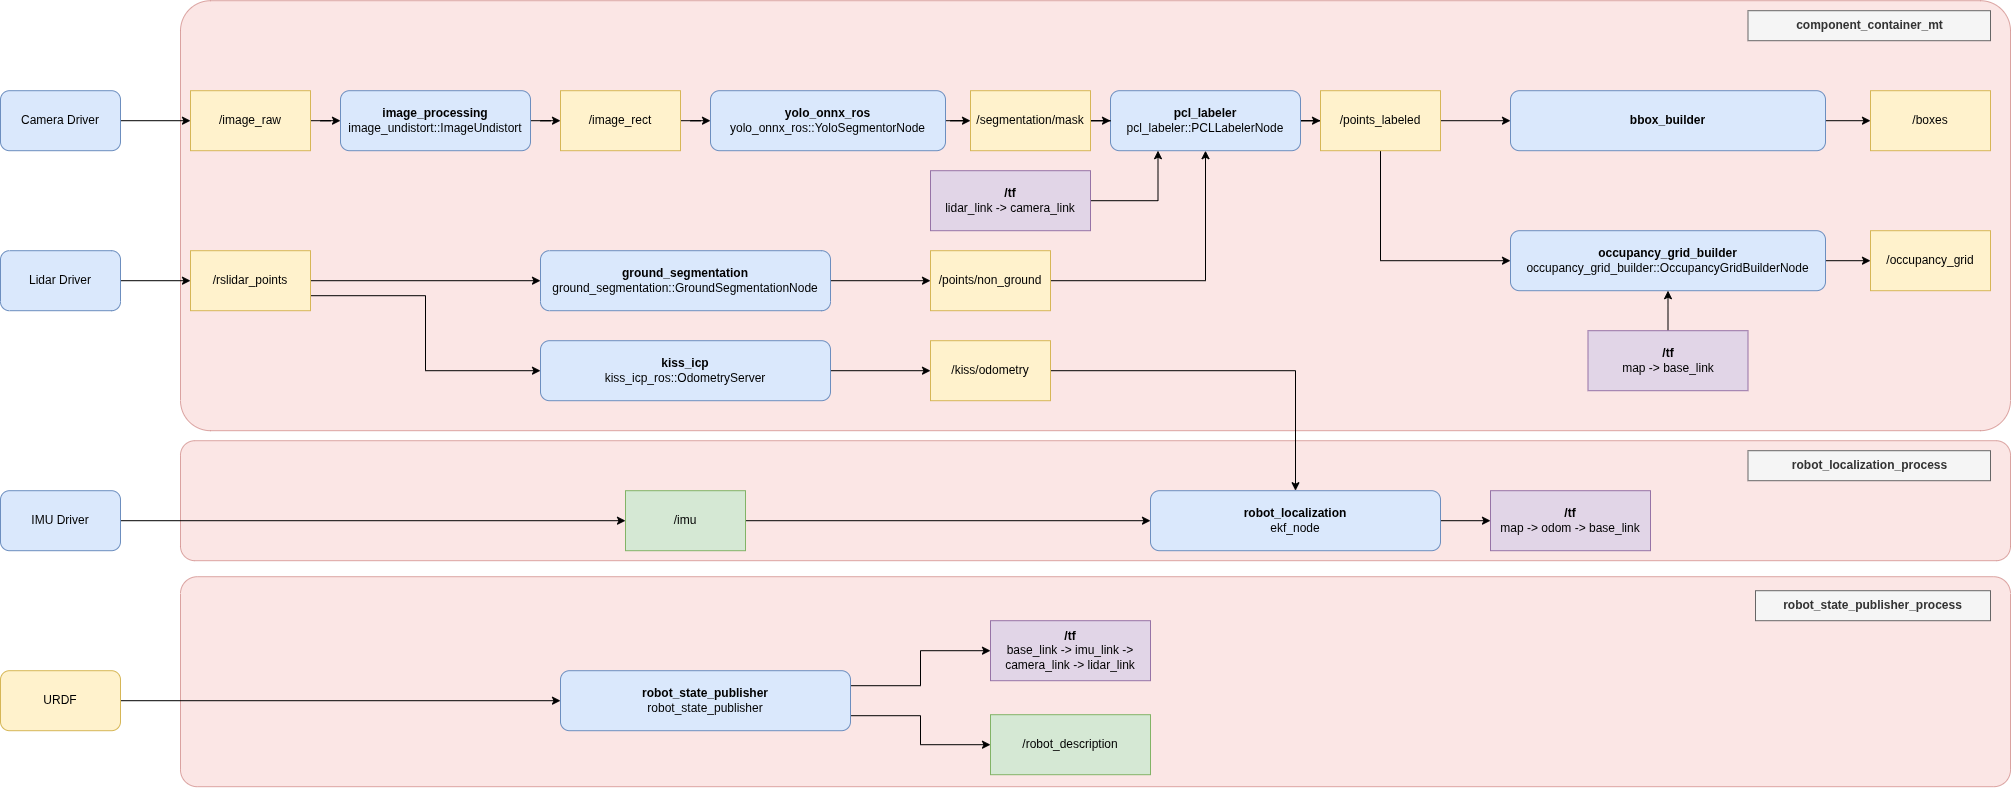

The diagram above was exported from draw.io. Its source (the exported page's mxGraphModel, read from the mxfile embedded in the PNG):
<mxGraphModel dx="2897" dy="1322" grid="1" gridSize="10" guides="1" tooltips="1" connect="1" arrows="1" fold="1" page="1" pageScale="1" pageWidth="850" pageHeight="1100" math="0" shadow="0">
  <root>
    <mxCell id="0" />
    <mxCell id="1" parent="0" />
    <mxCell id="ahMLjZ-u8Th2rpz1YSor-100" parent="1" style="rounded=1;whiteSpace=wrap;html=1;fillColor=#f8cecc;strokeColor=#b85450;opacity=50;arcSize=8;" value="" vertex="1">
      <mxGeometry height="210" width="1830" x="-170" y="1086" as="geometry" />
    </mxCell>
    <mxCell id="ahMLjZ-u8Th2rpz1YSor-96" parent="1" style="rounded=1;whiteSpace=wrap;html=1;fillColor=#f8cecc;strokeColor=#b85450;opacity=50;arcSize=12;" value="" vertex="1">
      <mxGeometry height="120" width="1830" x="-170" y="950" as="geometry" />
    </mxCell>
    <mxCell id="ahMLjZ-u8Th2rpz1YSor-71" parent="1" style="rounded=1;whiteSpace=wrap;html=1;fillColor=#f8cecc;strokeColor=#b85450;opacity=50;arcSize=7;" value="" vertex="1">
      <mxGeometry height="430" width="1830" x="-170" y="510" as="geometry" />
    </mxCell>
    <mxCell id="ahMLjZ-u8Th2rpz1YSor-59" edge="1" parent="1" source="ahMLjZ-u8Th2rpz1YSor-2" style="edgeStyle=orthogonalEdgeStyle;rounded=0;orthogonalLoop=1;jettySize=auto;html=1;" target="ahMLjZ-u8Th2rpz1YSor-58">
      <mxGeometry relative="1" as="geometry" />
    </mxCell>
    <mxCell id="ahMLjZ-u8Th2rpz1YSor-2" parent="1" style="rounded=1;whiteSpace=wrap;html=1;fillColor=#dae8fc;strokeColor=#6c8ebf;" value="Camera Driver" vertex="1">
      <mxGeometry height="60" width="120" x="-350" y="600" as="geometry" />
    </mxCell>
    <mxCell id="ahMLjZ-u8Th2rpz1YSor-62" edge="1" parent="1" source="ahMLjZ-u8Th2rpz1YSor-3" style="edgeStyle=orthogonalEdgeStyle;rounded=0;orthogonalLoop=1;jettySize=auto;html=1;entryX=0;entryY=0.5;entryDx=0;entryDy=0;" target="ahMLjZ-u8Th2rpz1YSor-61">
      <mxGeometry relative="1" as="geometry" />
    </mxCell>
    <mxCell id="ahMLjZ-u8Th2rpz1YSor-3" parent="1" style="rounded=1;whiteSpace=wrap;html=1;fillColor=#dae8fc;strokeColor=#6c8ebf;" value="&lt;b&gt;image_processing&lt;/b&gt;&lt;div&gt;image_undistort::ImageUndistort&lt;/div&gt;" vertex="1">
      <mxGeometry height="60" width="190" x="-10" y="600" as="geometry" />
    </mxCell>
    <mxCell id="ahMLjZ-u8Th2rpz1YSor-55" edge="1" parent="1" source="ahMLjZ-u8Th2rpz1YSor-4" style="edgeStyle=orthogonalEdgeStyle;rounded=0;orthogonalLoop=1;jettySize=auto;html=1;" target="ahMLjZ-u8Th2rpz1YSor-54">
      <mxGeometry relative="1" as="geometry" />
    </mxCell>
    <mxCell id="ahMLjZ-u8Th2rpz1YSor-4" parent="1" style="rounded=1;whiteSpace=wrap;html=1;fillColor=#dae8fc;strokeColor=#6c8ebf;" value="Lidar Driver" vertex="1">
      <mxGeometry height="60" width="120" x="-350" y="760" as="geometry" />
    </mxCell>
    <mxCell id="ahMLjZ-u8Th2rpz1YSor-68" edge="1" parent="1" source="ahMLjZ-u8Th2rpz1YSor-7" style="edgeStyle=orthogonalEdgeStyle;rounded=0;orthogonalLoop=1;jettySize=auto;html=1;entryX=0;entryY=0.5;entryDx=0;entryDy=0;" target="ahMLjZ-u8Th2rpz1YSor-67">
      <mxGeometry relative="1" as="geometry" />
    </mxCell>
    <mxCell id="ahMLjZ-u8Th2rpz1YSor-7" parent="1" style="rounded=1;whiteSpace=wrap;html=1;fillColor=#dae8fc;strokeColor=#6c8ebf;" value="&lt;b&gt;pcl_labeler&lt;/b&gt;&lt;div&gt;pcl_labeler::PCLLabelerNode&lt;/div&gt;" vertex="1">
      <mxGeometry height="60" width="190" x="760" y="600" as="geometry" />
    </mxCell>
    <mxCell id="ahMLjZ-u8Th2rpz1YSor-65" edge="1" parent="1" source="ahMLjZ-u8Th2rpz1YSor-11" style="edgeStyle=orthogonalEdgeStyle;rounded=0;orthogonalLoop=1;jettySize=auto;html=1;entryX=0;entryY=0.5;entryDx=0;entryDy=0;" target="ahMLjZ-u8Th2rpz1YSor-64">
      <mxGeometry relative="1" as="geometry" />
    </mxCell>
    <mxCell id="ahMLjZ-u8Th2rpz1YSor-11" parent="1" style="rounded=1;whiteSpace=wrap;html=1;fillColor=#dae8fc;strokeColor=#6c8ebf;" value="&lt;b&gt;yolo_onnx_ros&lt;/b&gt;&lt;div&gt;yolo_onnx_ros::YoloSegmentorNode&lt;/div&gt;" vertex="1">
      <mxGeometry height="60" width="235" x="360" y="600" as="geometry" />
    </mxCell>
    <mxCell id="ahMLjZ-u8Th2rpz1YSor-27" edge="1" parent="1" source="ahMLjZ-u8Th2rpz1YSor-20" style="edgeStyle=orthogonalEdgeStyle;rounded=0;orthogonalLoop=1;jettySize=auto;html=1;entryX=0;entryY=0.5;entryDx=0;entryDy=0;" target="ahMLjZ-u8Th2rpz1YSor-49">
      <mxGeometry relative="1" as="geometry">
        <mxPoint x="1310" y="770" as="targetPoint" />
      </mxGeometry>
    </mxCell>
    <mxCell id="ahMLjZ-u8Th2rpz1YSor-20" parent="1" style="rounded=1;whiteSpace=wrap;html=1;fillColor=#dae8fc;strokeColor=#6c8ebf;" value="&lt;b&gt;occupancy_grid_builder&lt;/b&gt;&lt;div&gt;occupancy_grid_builder::OccupancyGridBuilderNode&lt;/div&gt;" vertex="1">
      <mxGeometry height="60" width="315" x="1160" y="740" as="geometry" />
    </mxCell>
    <mxCell id="ahMLjZ-u8Th2rpz1YSor-29" edge="1" parent="1" source="ahMLjZ-u8Th2rpz1YSor-23" style="edgeStyle=orthogonalEdgeStyle;rounded=0;orthogonalLoop=1;jettySize=auto;html=1;entryX=0;entryY=0.5;entryDx=0;entryDy=0;" target="ahMLjZ-u8Th2rpz1YSor-50">
      <mxGeometry relative="1" as="geometry">
        <mxPoint x="1270" y="630" as="targetPoint" />
      </mxGeometry>
    </mxCell>
    <mxCell id="ahMLjZ-u8Th2rpz1YSor-23" parent="1" style="rounded=1;whiteSpace=wrap;html=1;fillColor=#dae8fc;strokeColor=#6c8ebf;" value="&lt;b&gt;bbox_builder&lt;/b&gt;" vertex="1">
      <mxGeometry height="60" width="315" x="1160" y="600" as="geometry" />
    </mxCell>
    <mxCell id="ahMLjZ-u8Th2rpz1YSor-35" edge="1" parent="1" source="ahMLjZ-u8Th2rpz1YSor-32" style="edgeStyle=orthogonalEdgeStyle;rounded=0;orthogonalLoop=1;jettySize=auto;html=1;entryX=0;entryY=0.5;entryDx=0;entryDy=0;" target="ahMLjZ-u8Th2rpz1YSor-52">
      <mxGeometry relative="1" as="geometry" />
    </mxCell>
    <mxCell id="ahMLjZ-u8Th2rpz1YSor-32" parent="1" style="rounded=1;whiteSpace=wrap;html=1;fillColor=#dae8fc;strokeColor=#6c8ebf;" value="&lt;b&gt;ground_segmentation&lt;/b&gt;&lt;div&gt;ground_segmentation::GroundSegmentationNode&lt;/div&gt;" vertex="1">
      <mxGeometry height="60" width="290" x="190" y="760" as="geometry" />
    </mxCell>
    <mxCell id="ahMLjZ-u8Th2rpz1YSor-47" edge="1" parent="1" source="ahMLjZ-u8Th2rpz1YSor-38" style="edgeStyle=orthogonalEdgeStyle;rounded=0;orthogonalLoop=1;jettySize=auto;html=1;exitX=1;exitY=0.5;exitDx=0;exitDy=0;entryX=0;entryY=0.5;entryDx=0;entryDy=0;" target="ahMLjZ-u8Th2rpz1YSor-46">
      <mxGeometry relative="1" as="geometry" />
    </mxCell>
    <mxCell id="ahMLjZ-u8Th2rpz1YSor-38" parent="1" style="rounded=1;whiteSpace=wrap;html=1;fillColor=#dae8fc;strokeColor=#6c8ebf;" value="&lt;b&gt;kiss_icp&lt;/b&gt;&lt;div&gt;kiss_icp_ros::OdometryServer&lt;/div&gt;" vertex="1">
      <mxGeometry height="60" width="290" x="190" y="850" as="geometry" />
    </mxCell>
    <mxCell id="ahMLjZ-u8Th2rpz1YSor-80" edge="1" parent="1" source="ahMLjZ-u8Th2rpz1YSor-46" style="edgeStyle=orthogonalEdgeStyle;rounded=0;orthogonalLoop=1;jettySize=auto;html=1;" target="ahMLjZ-u8Th2rpz1YSor-75">
      <mxGeometry relative="1" as="geometry" />
    </mxCell>
    <mxCell id="ahMLjZ-u8Th2rpz1YSor-46" parent="1" style="rounded=0;whiteSpace=wrap;html=1;fillColor=#fff2cc;strokeColor=#d6b656;" value="/kiss/odometry" vertex="1">
      <mxGeometry height="60" width="120" x="580" y="850" as="geometry" />
    </mxCell>
    <mxCell id="ahMLjZ-u8Th2rpz1YSor-49" parent="1" style="rounded=0;whiteSpace=wrap;html=1;fillColor=#fff2cc;strokeColor=#d6b656;" value="/occupancy_grid" vertex="1">
      <mxGeometry height="60" width="120" x="1520" y="740" as="geometry" />
    </mxCell>
    <mxCell id="ahMLjZ-u8Th2rpz1YSor-50" parent="1" style="rounded=0;whiteSpace=wrap;html=1;fillColor=#fff2cc;strokeColor=#d6b656;" value="/boxes" vertex="1">
      <mxGeometry height="60" width="120" x="1520" y="600" as="geometry" />
    </mxCell>
    <mxCell id="ahMLjZ-u8Th2rpz1YSor-53" edge="1" parent="1" source="ahMLjZ-u8Th2rpz1YSor-52" style="edgeStyle=orthogonalEdgeStyle;rounded=0;orthogonalLoop=1;jettySize=auto;html=1;entryX=0.5;entryY=1;entryDx=0;entryDy=0;" target="ahMLjZ-u8Th2rpz1YSor-7">
      <mxGeometry relative="1" as="geometry" />
    </mxCell>
    <mxCell id="ahMLjZ-u8Th2rpz1YSor-52" parent="1" style="rounded=0;whiteSpace=wrap;html=1;fillColor=#fff2cc;strokeColor=#d6b656;" value="/points/non_ground" vertex="1">
      <mxGeometry height="60" width="120" x="580" y="760" as="geometry" />
    </mxCell>
    <mxCell id="ahMLjZ-u8Th2rpz1YSor-56" edge="1" parent="1" source="ahMLjZ-u8Th2rpz1YSor-54" style="edgeStyle=orthogonalEdgeStyle;rounded=0;orthogonalLoop=1;jettySize=auto;html=1;entryX=0;entryY=0.5;entryDx=0;entryDy=0;" target="ahMLjZ-u8Th2rpz1YSor-32">
      <mxGeometry relative="1" as="geometry" />
    </mxCell>
    <mxCell id="ahMLjZ-u8Th2rpz1YSor-57" edge="1" parent="1" source="ahMLjZ-u8Th2rpz1YSor-54" style="edgeStyle=orthogonalEdgeStyle;rounded=0;orthogonalLoop=1;jettySize=auto;html=1;entryX=0;entryY=0.5;entryDx=0;entryDy=0;exitX=1;exitY=0.75;exitDx=0;exitDy=0;" target="ahMLjZ-u8Th2rpz1YSor-38">
      <mxGeometry relative="1" as="geometry" />
    </mxCell>
    <mxCell id="ahMLjZ-u8Th2rpz1YSor-54" parent="1" style="rounded=0;whiteSpace=wrap;html=1;fillColor=#fff2cc;strokeColor=#d6b656;" value="/rslidar_points" vertex="1">
      <mxGeometry height="60" width="120" x="-160" y="760" as="geometry" />
    </mxCell>
    <mxCell id="ahMLjZ-u8Th2rpz1YSor-60" edge="1" parent="1" source="ahMLjZ-u8Th2rpz1YSor-58" style="edgeStyle=orthogonalEdgeStyle;rounded=0;orthogonalLoop=1;jettySize=auto;html=1;entryX=0;entryY=0.5;entryDx=0;entryDy=0;" target="ahMLjZ-u8Th2rpz1YSor-3">
      <mxGeometry relative="1" as="geometry" />
    </mxCell>
    <mxCell id="ahMLjZ-u8Th2rpz1YSor-58" parent="1" style="rounded=0;whiteSpace=wrap;html=1;fillColor=#fff2cc;strokeColor=#d6b656;" value="/image_raw" vertex="1">
      <mxGeometry height="60" width="120" x="-160" y="600" as="geometry" />
    </mxCell>
    <mxCell id="ahMLjZ-u8Th2rpz1YSor-63" edge="1" parent="1" source="ahMLjZ-u8Th2rpz1YSor-61" style="edgeStyle=orthogonalEdgeStyle;rounded=0;orthogonalLoop=1;jettySize=auto;html=1;entryX=0;entryY=0.5;entryDx=0;entryDy=0;" target="ahMLjZ-u8Th2rpz1YSor-11">
      <mxGeometry relative="1" as="geometry" />
    </mxCell>
    <mxCell id="ahMLjZ-u8Th2rpz1YSor-61" parent="1" style="rounded=0;whiteSpace=wrap;html=1;fillColor=#fff2cc;strokeColor=#d6b656;" value="/image_rect" vertex="1">
      <mxGeometry height="60" width="120" x="210" y="600" as="geometry" />
    </mxCell>
    <mxCell id="ahMLjZ-u8Th2rpz1YSor-66" edge="1" parent="1" source="ahMLjZ-u8Th2rpz1YSor-64" style="edgeStyle=orthogonalEdgeStyle;rounded=0;orthogonalLoop=1;jettySize=auto;html=1;" target="ahMLjZ-u8Th2rpz1YSor-7">
      <mxGeometry relative="1" as="geometry" />
    </mxCell>
    <mxCell id="ahMLjZ-u8Th2rpz1YSor-64" parent="1" style="rounded=0;whiteSpace=wrap;html=1;fillColor=#fff2cc;strokeColor=#d6b656;" value="/segmentation/mask" vertex="1">
      <mxGeometry height="60" width="120" x="620" y="600" as="geometry" />
    </mxCell>
    <mxCell id="ahMLjZ-u8Th2rpz1YSor-69" edge="1" parent="1" source="ahMLjZ-u8Th2rpz1YSor-67" style="edgeStyle=orthogonalEdgeStyle;rounded=0;orthogonalLoop=1;jettySize=auto;html=1;" target="ahMLjZ-u8Th2rpz1YSor-23">
      <mxGeometry relative="1" as="geometry" />
    </mxCell>
    <mxCell id="ahMLjZ-u8Th2rpz1YSor-70" edge="1" parent="1" source="ahMLjZ-u8Th2rpz1YSor-67" style="edgeStyle=orthogonalEdgeStyle;rounded=0;orthogonalLoop=1;jettySize=auto;html=1;entryX=0;entryY=0.5;entryDx=0;entryDy=0;" target="ahMLjZ-u8Th2rpz1YSor-20">
      <mxGeometry relative="1" as="geometry">
        <Array as="points">
          <mxPoint x="1030.03" y="770.03" />
        </Array>
      </mxGeometry>
    </mxCell>
    <mxCell id="ahMLjZ-u8Th2rpz1YSor-67" parent="1" style="rounded=0;whiteSpace=wrap;html=1;fillColor=#fff2cc;strokeColor=#d6b656;" value="/points_labeled" vertex="1">
      <mxGeometry height="60" width="120" x="970" y="600" as="geometry" />
    </mxCell>
    <mxCell id="ahMLjZ-u8Th2rpz1YSor-72" parent="1" style="text;html=1;whiteSpace=wrap;strokeColor=#666666;fillColor=#f5f5f5;align=center;verticalAlign=middle;rounded=0;fontStyle=1;fontColor=#333333;" value="component_container_mt" vertex="1">
      <mxGeometry height="30" width="242.5" x="1397.5" y="520" as="geometry" />
    </mxCell>
    <mxCell id="ahMLjZ-u8Th2rpz1YSor-98" edge="1" parent="1" source="ahMLjZ-u8Th2rpz1YSor-74" style="edgeStyle=orthogonalEdgeStyle;rounded=0;orthogonalLoop=1;jettySize=auto;html=1;entryX=0;entryY=0.5;entryDx=0;entryDy=0;" target="ahMLjZ-u8Th2rpz1YSor-77">
      <mxGeometry relative="1" as="geometry" />
    </mxCell>
    <mxCell id="ahMLjZ-u8Th2rpz1YSor-74" parent="1" style="rounded=1;whiteSpace=wrap;html=1;fillColor=#dae8fc;strokeColor=#6c8ebf;" value="IMU Driver" vertex="1">
      <mxGeometry height="60" width="120" x="-350" y="1000" as="geometry" />
    </mxCell>
    <mxCell id="ahMLjZ-u8Th2rpz1YSor-82" edge="1" parent="1" source="ahMLjZ-u8Th2rpz1YSor-75" style="edgeStyle=orthogonalEdgeStyle;rounded=0;orthogonalLoop=1;jettySize=auto;html=1;entryX=0;entryY=0.5;entryDx=0;entryDy=0;" target="ahMLjZ-u8Th2rpz1YSor-88">
      <mxGeometry relative="1" as="geometry">
        <mxPoint x="1160" y="1030" as="targetPoint" />
      </mxGeometry>
    </mxCell>
    <mxCell id="ahMLjZ-u8Th2rpz1YSor-75" parent="1" style="rounded=1;whiteSpace=wrap;html=1;fillColor=#dae8fc;strokeColor=#6c8ebf;" value="&lt;b&gt;robot_localization&lt;/b&gt;&lt;br&gt;&lt;div&gt;ekf_node&lt;/div&gt;" vertex="1">
      <mxGeometry height="60" width="290" x="800" y="1000" as="geometry" />
    </mxCell>
    <mxCell id="ahMLjZ-u8Th2rpz1YSor-79" edge="1" parent="1" source="ahMLjZ-u8Th2rpz1YSor-77" style="edgeStyle=orthogonalEdgeStyle;rounded=0;orthogonalLoop=1;jettySize=auto;html=1;entryX=0;entryY=0.5;entryDx=0;entryDy=0;" target="ahMLjZ-u8Th2rpz1YSor-75">
      <mxGeometry relative="1" as="geometry" />
    </mxCell>
    <mxCell id="ahMLjZ-u8Th2rpz1YSor-77" parent="1" style="rounded=0;whiteSpace=wrap;html=1;fillColor=#d5e8d4;strokeColor=#82b366;" value="/imu" vertex="1">
      <mxGeometry height="60" width="120" x="275" y="1000" as="geometry" />
    </mxCell>
    <mxCell id="ahMLjZ-u8Th2rpz1YSor-85" edge="1" parent="1" source="ahMLjZ-u8Th2rpz1YSor-84" style="edgeStyle=orthogonalEdgeStyle;rounded=0;orthogonalLoop=1;jettySize=auto;html=1;entryX=0.25;entryY=1;entryDx=0;entryDy=0;" target="ahMLjZ-u8Th2rpz1YSor-7">
      <mxGeometry relative="1" as="geometry" />
    </mxCell>
    <mxCell id="ahMLjZ-u8Th2rpz1YSor-84" parent="1" style="rounded=0;whiteSpace=wrap;html=1;fillColor=#e1d5e7;strokeColor=#9673a6;" value="&lt;b&gt;/tf&lt;/b&gt;&lt;div&gt;lidar_link -&amp;gt; camera_link&lt;/div&gt;" vertex="1">
      <mxGeometry height="60" width="160" x="580" y="680" as="geometry" />
    </mxCell>
    <mxCell id="ahMLjZ-u8Th2rpz1YSor-87" edge="1" parent="1" source="ahMLjZ-u8Th2rpz1YSor-86" style="edgeStyle=orthogonalEdgeStyle;rounded=0;orthogonalLoop=1;jettySize=auto;html=1;entryX=0.5;entryY=1;entryDx=0;entryDy=0;" target="ahMLjZ-u8Th2rpz1YSor-20">
      <mxGeometry relative="1" as="geometry" />
    </mxCell>
    <mxCell id="ahMLjZ-u8Th2rpz1YSor-86" parent="1" style="rounded=0;whiteSpace=wrap;html=1;fillColor=#e1d5e7;strokeColor=#9673a6;" value="&lt;b&gt;/tf&lt;/b&gt;&lt;div&gt;map -&amp;gt;&amp;nbsp;&lt;span style=&quot;background-color: transparent; color: light-dark(rgb(0, 0, 0), rgb(255, 255, 255));&quot;&gt;base_link&lt;/span&gt;&lt;/div&gt;" vertex="1">
      <mxGeometry height="60" width="160" x="1237.5" y="840" as="geometry" />
    </mxCell>
    <mxCell id="ahMLjZ-u8Th2rpz1YSor-88" parent="1" style="rounded=0;whiteSpace=wrap;html=1;fillColor=#e1d5e7;strokeColor=#9673a6;" value="&lt;b&gt;/tf&lt;/b&gt;&lt;div&gt;map -&amp;gt; odom -&amp;gt; base_link&lt;/div&gt;" vertex="1">
      <mxGeometry height="60" width="160" x="1140" y="1000" as="geometry" />
    </mxCell>
    <mxCell id="ahMLjZ-u8Th2rpz1YSor-91" edge="1" parent="1" source="ahMLjZ-u8Th2rpz1YSor-89" style="edgeStyle=orthogonalEdgeStyle;rounded=0;orthogonalLoop=1;jettySize=auto;html=1;" target="ahMLjZ-u8Th2rpz1YSor-90">
      <mxGeometry relative="1" as="geometry" />
    </mxCell>
    <mxCell id="ahMLjZ-u8Th2rpz1YSor-89" parent="1" style="rounded=1;whiteSpace=wrap;html=1;fillColor=#fff2cc;strokeColor=#d6b656;" value="URDF" vertex="1">
      <mxGeometry height="60" width="120" x="-350" y="1180" as="geometry" />
    </mxCell>
    <mxCell id="ahMLjZ-u8Th2rpz1YSor-94" edge="1" parent="1" source="ahMLjZ-u8Th2rpz1YSor-90" style="edgeStyle=orthogonalEdgeStyle;rounded=0;orthogonalLoop=1;jettySize=auto;html=1;exitX=1;exitY=0.25;exitDx=0;exitDy=0;" target="ahMLjZ-u8Th2rpz1YSor-93">
      <mxGeometry relative="1" as="geometry" />
    </mxCell>
    <mxCell id="ahMLjZ-u8Th2rpz1YSor-95" edge="1" parent="1" source="ahMLjZ-u8Th2rpz1YSor-90" style="edgeStyle=orthogonalEdgeStyle;rounded=0;orthogonalLoop=1;jettySize=auto;html=1;exitX=1;exitY=0.75;exitDx=0;exitDy=0;entryX=0;entryY=0.5;entryDx=0;entryDy=0;" target="ahMLjZ-u8Th2rpz1YSor-92">
      <mxGeometry relative="1" as="geometry" />
    </mxCell>
    <mxCell id="ahMLjZ-u8Th2rpz1YSor-90" parent="1" style="rounded=1;whiteSpace=wrap;html=1;fillColor=#dae8fc;strokeColor=#6c8ebf;" value="&lt;b&gt;robot_state_publisher&lt;/b&gt;&lt;br&gt;&lt;div&gt;robot_state_publisher&lt;/div&gt;" vertex="1">
      <mxGeometry height="60" width="290" x="210" y="1180" as="geometry" />
    </mxCell>
    <mxCell id="ahMLjZ-u8Th2rpz1YSor-92" parent="1" style="rounded=0;whiteSpace=wrap;html=1;fillColor=#d5e8d4;strokeColor=#82b366;" value="/robot_description" vertex="1">
      <mxGeometry height="60" width="160" x="640" y="1224" as="geometry" />
    </mxCell>
    <mxCell id="ahMLjZ-u8Th2rpz1YSor-93" parent="1" style="rounded=0;whiteSpace=wrap;html=1;fillColor=#e1d5e7;strokeColor=#9673a6;" value="&lt;b&gt;/tf&lt;/b&gt;&lt;div&gt;base_link -&amp;gt; imu_link -&amp;gt; camera_link -&amp;gt; lidar_link&lt;/div&gt;" vertex="1">
      <mxGeometry height="60" width="160" x="640" y="1130" as="geometry" />
    </mxCell>
    <mxCell id="ahMLjZ-u8Th2rpz1YSor-99" parent="1" style="text;html=1;whiteSpace=wrap;strokeColor=#666666;fillColor=#f5f5f5;align=center;verticalAlign=middle;rounded=0;fontStyle=1;fontColor=#333333;" value="robot_localization_process" vertex="1">
      <mxGeometry height="30" width="242.5" x="1397.5" y="960" as="geometry" />
    </mxCell>
    <mxCell id="ahMLjZ-u8Th2rpz1YSor-101" parent="1" style="text;html=1;whiteSpace=wrap;strokeColor=#666666;fillColor=#f5f5f5;align=center;verticalAlign=middle;rounded=0;fontStyle=1;fontColor=#333333;" value="robot_state_publisher_process" vertex="1">
      <mxGeometry height="30" width="235" x="1405" y="1100" as="geometry" />
    </mxCell>
  </root>
</mxGraphModel>